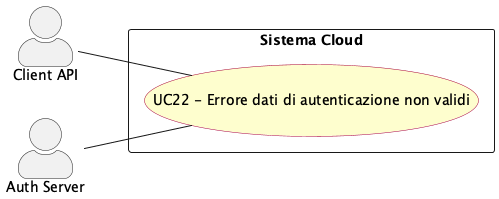

The diagram above was rendered by PlantUML. Its source (embedded in the PNG):
@startuml err_dati_autenticazione_invalidi
left to right direction
skinparam actorStyle awesome
skinparam usecase {
  BackgroundColor #FEFECE
  BorderColor #A80036
}

actor "Client API" as api_client
actor "Auth Server" as auth_server

rectangle "Sistema Cloud" {
  usecase "UC22 - Errore dati di autenticazione non validi" as UC22
}

api_client -- UC22
auth_server -- UC22


@enduml